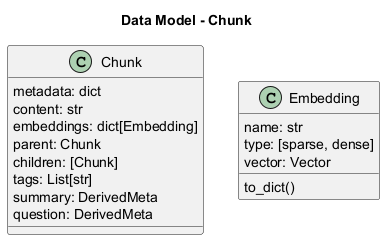

The diagram above was rendered by PlantUML. Its source (embedded in the PNG):
@startuml
title Data Model - Chunk

class Chunk {
    metadata: dict
    content: str
    embeddings: dict[Embedding]
    parent: Chunk
    children: [Chunk]
    tags: List[str]
    summary: DerivedMeta
    question: DerivedMeta
}

class Embedding {
    name: str
    type: [sparse, dense]
    vector: Vector
    to_dict()
}
@enduml